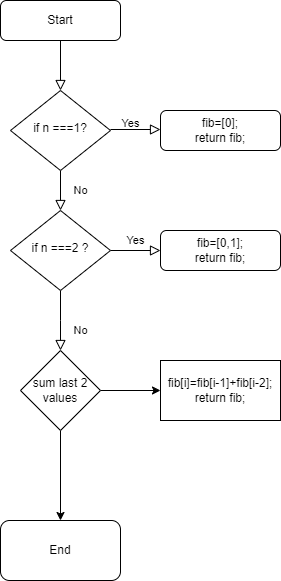

The diagram above was exported from draw.io. Its source (the exported page's mxGraphModel, read from the mxfile embedded in the PNG):
<mxGraphModel dx="880" dy="426" grid="1" gridSize="10" guides="1" tooltips="1" connect="1" arrows="1" fold="1" page="1" pageScale="1" pageWidth="827" pageHeight="1169" math="0" shadow="0">
  <root>
    <mxCell id="WIyWlLk6GJQsqaUBKTNV-0" />
    <mxCell id="WIyWlLk6GJQsqaUBKTNV-1" parent="WIyWlLk6GJQsqaUBKTNV-0" />
    <mxCell id="WIyWlLk6GJQsqaUBKTNV-2" value="" style="rounded=0;html=1;jettySize=auto;orthogonalLoop=1;fontSize=11;endArrow=block;endFill=0;endSize=8;strokeWidth=1;shadow=0;labelBackgroundColor=none;edgeStyle=orthogonalEdgeStyle;" parent="WIyWlLk6GJQsqaUBKTNV-1" source="WIyWlLk6GJQsqaUBKTNV-3" target="WIyWlLk6GJQsqaUBKTNV-6" edge="1">
      <mxGeometry relative="1" as="geometry" />
    </mxCell>
    <mxCell id="WIyWlLk6GJQsqaUBKTNV-3" value="Start" style="rounded=1;whiteSpace=wrap;html=1;fontSize=12;glass=0;strokeWidth=1;shadow=0;" parent="WIyWlLk6GJQsqaUBKTNV-1" vertex="1">
      <mxGeometry x="160" y="80" width="120" height="40" as="geometry" />
    </mxCell>
    <mxCell id="WIyWlLk6GJQsqaUBKTNV-4" value="No" style="rounded=0;html=1;jettySize=auto;orthogonalLoop=1;fontSize=11;endArrow=block;endFill=0;endSize=8;strokeWidth=1;shadow=0;labelBackgroundColor=none;edgeStyle=orthogonalEdgeStyle;" parent="WIyWlLk6GJQsqaUBKTNV-1" source="WIyWlLk6GJQsqaUBKTNV-6" target="WIyWlLk6GJQsqaUBKTNV-10" edge="1">
      <mxGeometry y="20" relative="1" as="geometry">
        <mxPoint as="offset" />
      </mxGeometry>
    </mxCell>
    <mxCell id="WIyWlLk6GJQsqaUBKTNV-5" value="Yes&lt;div&gt;&lt;br&gt;&lt;/div&gt;" style="edgeStyle=orthogonalEdgeStyle;rounded=0;html=1;jettySize=auto;orthogonalLoop=1;fontSize=11;endArrow=block;endFill=0;endSize=8;strokeWidth=1;shadow=0;labelBackgroundColor=none;" parent="WIyWlLk6GJQsqaUBKTNV-1" edge="1">
      <mxGeometry x="-0.2" y="-1" relative="1" as="geometry">
        <mxPoint as="offset" />
        <mxPoint x="270" y="209" as="sourcePoint" />
        <mxPoint x="320" y="209" as="targetPoint" />
      </mxGeometry>
    </mxCell>
    <mxCell id="WIyWlLk6GJQsqaUBKTNV-6" value="if n ===1?" style="rhombus;whiteSpace=wrap;html=1;shadow=0;fontFamily=Helvetica;fontSize=12;align=center;strokeWidth=1;spacing=6;spacingTop=-4;" parent="WIyWlLk6GJQsqaUBKTNV-1" vertex="1">
      <mxGeometry x="170" y="170" width="100" height="80" as="geometry" />
    </mxCell>
    <mxCell id="WIyWlLk6GJQsqaUBKTNV-7" value="fib=[0];&lt;div&gt;return fib;&lt;/div&gt;" style="rounded=1;whiteSpace=wrap;html=1;fontSize=12;glass=0;strokeWidth=1;shadow=0;" parent="WIyWlLk6GJQsqaUBKTNV-1" vertex="1">
      <mxGeometry x="320" y="190" width="120" height="40" as="geometry" />
    </mxCell>
    <mxCell id="WIyWlLk6GJQsqaUBKTNV-8" value="No" style="rounded=0;html=1;jettySize=auto;orthogonalLoop=1;fontSize=11;endArrow=block;endFill=0;endSize=8;strokeWidth=1;shadow=0;labelBackgroundColor=none;edgeStyle=orthogonalEdgeStyle;" parent="WIyWlLk6GJQsqaUBKTNV-1" source="WIyWlLk6GJQsqaUBKTNV-10" edge="1">
      <mxGeometry x="0.3333" y="20" relative="1" as="geometry">
        <mxPoint as="offset" />
        <mxPoint x="220" y="430" as="targetPoint" />
      </mxGeometry>
    </mxCell>
    <mxCell id="WIyWlLk6GJQsqaUBKTNV-9" value="Yes" style="edgeStyle=orthogonalEdgeStyle;rounded=0;html=1;jettySize=auto;orthogonalLoop=1;fontSize=11;endArrow=block;endFill=0;endSize=8;strokeWidth=1;shadow=0;labelBackgroundColor=none;" parent="WIyWlLk6GJQsqaUBKTNV-1" source="WIyWlLk6GJQsqaUBKTNV-10" target="WIyWlLk6GJQsqaUBKTNV-12" edge="1">
      <mxGeometry y="10" relative="1" as="geometry">
        <mxPoint as="offset" />
      </mxGeometry>
    </mxCell>
    <mxCell id="WIyWlLk6GJQsqaUBKTNV-10" value="if n ===2 ?" style="rhombus;whiteSpace=wrap;html=1;shadow=0;fontFamily=Helvetica;fontSize=12;align=center;strokeWidth=1;spacing=6;spacingTop=-4;" parent="WIyWlLk6GJQsqaUBKTNV-1" vertex="1">
      <mxGeometry x="170" y="290" width="100" height="80" as="geometry" />
    </mxCell>
    <mxCell id="WIyWlLk6GJQsqaUBKTNV-12" value="fib=[0,1];&lt;div&gt;return fib;&lt;/div&gt;" style="rounded=1;whiteSpace=wrap;html=1;fontSize=12;glass=0;strokeWidth=1;shadow=0;" parent="WIyWlLk6GJQsqaUBKTNV-1" vertex="1">
      <mxGeometry x="320" y="310" width="120" height="40" as="geometry" />
    </mxCell>
    <mxCell id="X9leR3wPouRZivMOg-ov-2" value="" style="edgeStyle=orthogonalEdgeStyle;rounded=0;orthogonalLoop=1;jettySize=auto;html=1;" edge="1" parent="WIyWlLk6GJQsqaUBKTNV-1" source="X9leR3wPouRZivMOg-ov-0" target="X9leR3wPouRZivMOg-ov-1">
      <mxGeometry relative="1" as="geometry" />
    </mxCell>
    <mxCell id="X9leR3wPouRZivMOg-ov-4" value="" style="edgeStyle=orthogonalEdgeStyle;rounded=0;orthogonalLoop=1;jettySize=auto;html=1;" edge="1" parent="WIyWlLk6GJQsqaUBKTNV-1" source="X9leR3wPouRZivMOg-ov-0" target="X9leR3wPouRZivMOg-ov-3">
      <mxGeometry relative="1" as="geometry" />
    </mxCell>
    <mxCell id="X9leR3wPouRZivMOg-ov-0" value="sum last 2 values" style="rhombus;whiteSpace=wrap;html=1;" vertex="1" parent="WIyWlLk6GJQsqaUBKTNV-1">
      <mxGeometry x="180" y="430" width="80" height="80" as="geometry" />
    </mxCell>
    <mxCell id="X9leR3wPouRZivMOg-ov-1" value="fib[i]=fib[i-1]+fib[i-2];&lt;div&gt;return fib;&lt;/div&gt;" style="whiteSpace=wrap;html=1;" vertex="1" parent="WIyWlLk6GJQsqaUBKTNV-1">
      <mxGeometry x="320" y="440" width="120" height="60" as="geometry" />
    </mxCell>
    <mxCell id="X9leR3wPouRZivMOg-ov-3" value="End" style="rounded=1;whiteSpace=wrap;html=1;" vertex="1" parent="WIyWlLk6GJQsqaUBKTNV-1">
      <mxGeometry x="160" y="600" width="120" height="60" as="geometry" />
    </mxCell>
  </root>
</mxGraphModel>